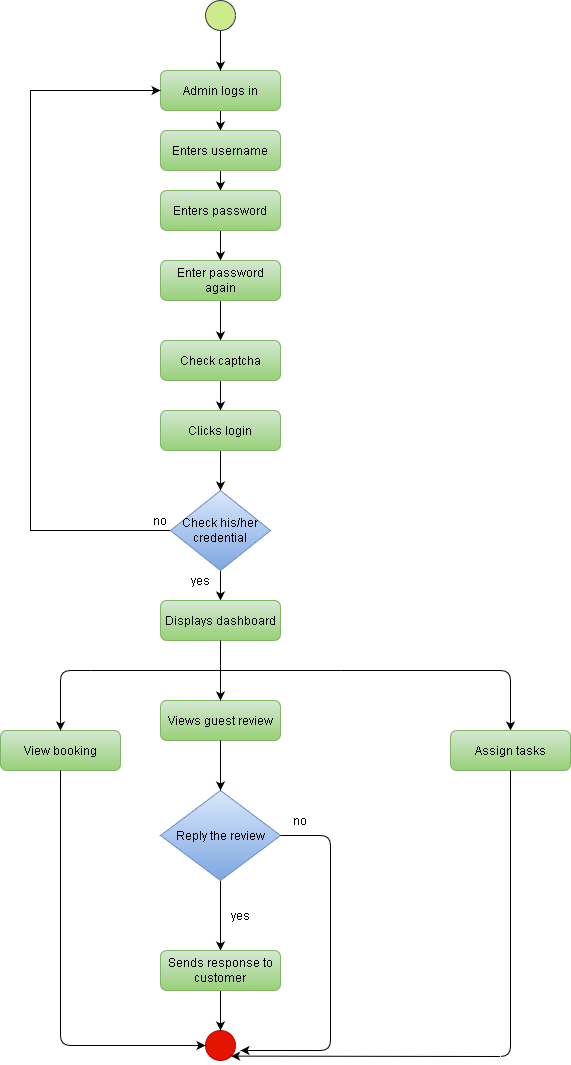

The diagram above was exported from draw.io. Its source (the exported page's mxGraphModel, read from the mxfile embedded in the PNG):
<mxGraphModel dx="1102" dy="1780" grid="1" gridSize="10" guides="1" tooltips="1" connect="1" arrows="1" fold="1" page="1" pageScale="1" pageWidth="827" pageHeight="1169" math="0" shadow="0">
  <root>
    <mxCell id="WIyWlLk6GJQsqaUBKTNV-0" />
    <mxCell id="WIyWlLk6GJQsqaUBKTNV-1" parent="WIyWlLk6GJQsqaUBKTNV-0" />
    <mxCell id="cp3nZi3jEt3OA8B8hB0h-28" value="" style="edgeStyle=orthogonalEdgeStyle;rounded=0;orthogonalLoop=1;jettySize=auto;html=1;" parent="WIyWlLk6GJQsqaUBKTNV-1" source="WIyWlLk6GJQsqaUBKTNV-3" edge="1">
      <mxGeometry relative="1" as="geometry">
        <mxPoint x="380" y="120" as="targetPoint" />
      </mxGeometry>
    </mxCell>
    <mxCell id="WIyWlLk6GJQsqaUBKTNV-3" value="Admin logs in" style="rounded=1;whiteSpace=wrap;html=1;fontSize=12;glass=0;strokeWidth=1;shadow=0;fillColor=#d5e8d4;strokeColor=#82b366;gradientColor=#97d077;" parent="WIyWlLk6GJQsqaUBKTNV-1" vertex="1">
      <mxGeometry x="320" y="60" width="120" height="40" as="geometry" />
    </mxCell>
    <mxCell id="cp3nZi3jEt3OA8B8hB0h-26" value="" style="edgeStyle=orthogonalEdgeStyle;rounded=0;orthogonalLoop=1;jettySize=auto;html=1;" parent="WIyWlLk6GJQsqaUBKTNV-1" source="WIyWlLk6GJQsqaUBKTNV-7" edge="1">
      <mxGeometry relative="1" as="geometry">
        <mxPoint x="380" y="180" as="targetPoint" />
      </mxGeometry>
    </mxCell>
    <mxCell id="WIyWlLk6GJQsqaUBKTNV-7" value="Enters username" style="rounded=1;whiteSpace=wrap;html=1;fontSize=12;glass=0;strokeWidth=1;shadow=0;fillColor=#d5e8d4;strokeColor=#82b366;gradientColor=#97d077;" parent="WIyWlLk6GJQsqaUBKTNV-1" vertex="1">
      <mxGeometry x="320" y="120" width="120" height="40" as="geometry" />
    </mxCell>
    <mxCell id="cp3nZi3jEt3OA8B8hB0h-27" value="" style="edgeStyle=orthogonalEdgeStyle;rounded=0;orthogonalLoop=1;jettySize=auto;html=1;" parent="WIyWlLk6GJQsqaUBKTNV-1" source="cp3nZi3jEt3OA8B8hB0h-12" edge="1">
      <mxGeometry relative="1" as="geometry">
        <mxPoint x="380" y="250" as="targetPoint" />
      </mxGeometry>
    </mxCell>
    <mxCell id="cp3nZi3jEt3OA8B8hB0h-12" value="Enters password" style="rounded=1;whiteSpace=wrap;html=1;fontSize=12;glass=0;strokeWidth=1;shadow=0;fillColor=#d5e8d4;strokeColor=#82b366;gradientColor=#97d077;" parent="WIyWlLk6GJQsqaUBKTNV-1" vertex="1">
      <mxGeometry x="320" y="180" width="120" height="40" as="geometry" />
    </mxCell>
    <mxCell id="cp3nZi3jEt3OA8B8hB0h-25" value="" style="edgeStyle=orthogonalEdgeStyle;rounded=0;orthogonalLoop=1;jettySize=auto;html=1;" parent="WIyWlLk6GJQsqaUBKTNV-1" source="cp3nZi3jEt3OA8B8hB0h-13" edge="1">
      <mxGeometry relative="1" as="geometry">
        <mxPoint x="380" y="330" as="targetPoint" />
        <Array as="points">
          <mxPoint x="380" y="310" />
          <mxPoint x="380" y="310" />
        </Array>
      </mxGeometry>
    </mxCell>
    <mxCell id="cp3nZi3jEt3OA8B8hB0h-13" value="Enter password again" style="rounded=1;whiteSpace=wrap;html=1;fontSize=12;glass=0;strokeWidth=1;shadow=0;fillColor=#d5e8d4;strokeColor=#82b366;gradientColor=#97d077;" parent="WIyWlLk6GJQsqaUBKTNV-1" vertex="1">
      <mxGeometry x="320" y="250" width="120" height="40" as="geometry" />
    </mxCell>
    <mxCell id="cp3nZi3jEt3OA8B8hB0h-24" value="" style="edgeStyle=orthogonalEdgeStyle;rounded=0;orthogonalLoop=1;jettySize=auto;html=1;" parent="WIyWlLk6GJQsqaUBKTNV-1" edge="1">
      <mxGeometry relative="1" as="geometry">
        <mxPoint x="380" y="370" as="sourcePoint" />
        <mxPoint x="380" y="400" as="targetPoint" />
      </mxGeometry>
    </mxCell>
    <mxCell id="cp3nZi3jEt3OA8B8hB0h-23" value="" style="edgeStyle=orthogonalEdgeStyle;rounded=0;orthogonalLoop=1;jettySize=auto;html=1;" parent="WIyWlLk6GJQsqaUBKTNV-1" source="cp3nZi3jEt3OA8B8hB0h-18" edge="1">
      <mxGeometry relative="1" as="geometry">
        <mxPoint x="380" y="480" as="targetPoint" />
      </mxGeometry>
    </mxCell>
    <mxCell id="cp3nZi3jEt3OA8B8hB0h-18" value="Clicks login" style="rounded=1;whiteSpace=wrap;html=1;fontSize=12;glass=0;strokeWidth=1;shadow=0;fillColor=#d5e8d4;strokeColor=#82b366;gradientColor=#97d077;" parent="WIyWlLk6GJQsqaUBKTNV-1" vertex="1">
      <mxGeometry x="320" y="400" width="120" height="40" as="geometry" />
    </mxCell>
    <mxCell id="cp3nZi3jEt3OA8B8hB0h-21" value="" style="edgeStyle=orthogonalEdgeStyle;rounded=0;orthogonalLoop=1;jettySize=auto;html=1;" parent="WIyWlLk6GJQsqaUBKTNV-1" source="cp3nZi3jEt3OA8B8hB0h-19" edge="1">
      <mxGeometry relative="1" as="geometry">
        <mxPoint x="380" y="590" as="targetPoint" />
      </mxGeometry>
    </mxCell>
    <mxCell id="27iiKiIXXyBYADKTfRwH-27" value="" style="edgeStyle=orthogonalEdgeStyle;rounded=0;orthogonalLoop=1;jettySize=auto;html=1;entryX=0;entryY=0.5;entryDx=0;entryDy=0;" parent="WIyWlLk6GJQsqaUBKTNV-1" source="cp3nZi3jEt3OA8B8hB0h-19" target="WIyWlLk6GJQsqaUBKTNV-3" edge="1">
      <mxGeometry relative="1" as="geometry">
        <mxPoint x="190" y="140" as="targetPoint" />
        <Array as="points">
          <mxPoint x="190" y="520" />
          <mxPoint x="190" y="80" />
        </Array>
      </mxGeometry>
    </mxCell>
    <mxCell id="cp3nZi3jEt3OA8B8hB0h-19" value="Check his/her credential" style="rhombus;whiteSpace=wrap;html=1;fillColor=#dae8fc;strokeColor=#6c8ebf;gradientColor=#7ea6e0;" parent="WIyWlLk6GJQsqaUBKTNV-1" vertex="1">
      <mxGeometry x="330" y="480" width="100" height="80" as="geometry" />
    </mxCell>
    <mxCell id="cp3nZi3jEt3OA8B8hB0h-31" value="" style="edgeStyle=orthogonalEdgeStyle;rounded=0;orthogonalLoop=1;jettySize=auto;html=1;" parent="WIyWlLk6GJQsqaUBKTNV-1" edge="1">
      <mxGeometry relative="1" as="geometry">
        <mxPoint x="380" y="680" as="targetPoint" />
        <mxPoint x="380" y="680" as="sourcePoint" />
      </mxGeometry>
    </mxCell>
    <mxCell id="I8Ymu1-YZelSBlZ0YFmF-1" value="Check captcha" style="rounded=1;whiteSpace=wrap;html=1;fontSize=12;glass=0;strokeWidth=1;shadow=0;fillColor=#d5e8d4;strokeColor=#82b366;gradientColor=#97d077;" parent="WIyWlLk6GJQsqaUBKTNV-1" vertex="1">
      <mxGeometry x="320" y="330" width="120" height="40" as="geometry" />
    </mxCell>
    <mxCell id="27iiKiIXXyBYADKTfRwH-14" value="yes" style="text;html=1;strokeColor=none;fillColor=none;align=center;verticalAlign=middle;whiteSpace=wrap;rounded=0;" parent="WIyWlLk6GJQsqaUBKTNV-1" vertex="1">
      <mxGeometry x="380" y="895" width="40" height="20" as="geometry" />
    </mxCell>
    <mxCell id="27iiKiIXXyBYADKTfRwH-15" value="no" style="text;html=1;strokeColor=none;fillColor=none;align=center;verticalAlign=middle;whiteSpace=wrap;rounded=0;" parent="WIyWlLk6GJQsqaUBKTNV-1" vertex="1">
      <mxGeometry x="440" y="800" width="40" height="20" as="geometry" />
    </mxCell>
    <mxCell id="27iiKiIXXyBYADKTfRwH-16" value="yes" style="text;html=1;strokeColor=none;fillColor=none;align=center;verticalAlign=middle;whiteSpace=wrap;rounded=0;" parent="WIyWlLk6GJQsqaUBKTNV-1" vertex="1">
      <mxGeometry x="340" y="560" width="40" height="20" as="geometry" />
    </mxCell>
    <mxCell id="27iiKiIXXyBYADKTfRwH-17" value="no" style="text;html=1;strokeColor=none;fillColor=none;align=center;verticalAlign=middle;whiteSpace=wrap;rounded=0;" parent="WIyWlLk6GJQsqaUBKTNV-1" vertex="1">
      <mxGeometry x="300" y="500" width="40" height="20" as="geometry" />
    </mxCell>
    <mxCell id="27iiKiIXXyBYADKTfRwH-23" value="" style="ellipse;whiteSpace=wrap;html=1;aspect=fixed;fillColor=#e51400;strokeColor=#B20000;fontColor=#ffffff;" parent="WIyWlLk6GJQsqaUBKTNV-1" vertex="1">
      <mxGeometry x="365" y="1020" width="30" height="30" as="geometry" />
    </mxCell>
    <mxCell id="27iiKiIXXyBYADKTfRwH-25" value="" style="edgeStyle=orthogonalEdgeStyle;rounded=0;orthogonalLoop=1;jettySize=auto;html=1;" parent="WIyWlLk6GJQsqaUBKTNV-1" source="27iiKiIXXyBYADKTfRwH-24" target="WIyWlLk6GJQsqaUBKTNV-3" edge="1">
      <mxGeometry relative="1" as="geometry" />
    </mxCell>
    <mxCell id="27iiKiIXXyBYADKTfRwH-24" value="" style="ellipse;whiteSpace=wrap;html=1;aspect=fixed;fillColor=#cdeb8b;strokeColor=#36393d;" parent="WIyWlLk6GJQsqaUBKTNV-1" vertex="1">
      <mxGeometry x="365" y="-10" width="30" height="30" as="geometry" />
    </mxCell>
    <mxCell id="CYoLTP0ZDchClvwk-wN--5" value="" style="endArrow=classic;html=1;exitX=0.5;exitY=1;exitDx=0;exitDy=0;" parent="WIyWlLk6GJQsqaUBKTNV-1" source="27iiKiIXXyBYADKTfRwH-0" edge="1">
      <mxGeometry width="50" height="50" relative="1" as="geometry">
        <mxPoint x="380" y="960" as="sourcePoint" />
        <mxPoint x="380" y="940" as="targetPoint" />
      </mxGeometry>
    </mxCell>
    <mxCell id="CYoLTP0ZDchClvwk-wN--8" value="" style="endArrow=classic;html=1;exitX=0.5;exitY=1;exitDx=0;exitDy=0;entryX=0.5;entryY=0;entryDx=0;entryDy=0;" parent="WIyWlLk6GJQsqaUBKTNV-1" target="27iiKiIXXyBYADKTfRwH-23" edge="1">
      <mxGeometry width="50" height="50" relative="1" as="geometry">
        <mxPoint x="380" y="980" as="sourcePoint" />
        <mxPoint x="425" y="990" as="targetPoint" />
      </mxGeometry>
    </mxCell>
    <mxCell id="aCmB9h_thS07S9sSLIpN-4" value="Displays dashboard" style="rounded=1;whiteSpace=wrap;html=1;fontSize=12;glass=0;strokeWidth=1;shadow=0;fillColor=#d5e8d4;strokeColor=#82b366;gradientColor=#97d077;" parent="WIyWlLk6GJQsqaUBKTNV-1" vertex="1">
      <mxGeometry x="320" y="590" width="120" height="40" as="geometry" />
    </mxCell>
    <mxCell id="aCmB9h_thS07S9sSLIpN-5" value="Views guest review" style="rounded=1;whiteSpace=wrap;html=1;fontSize=12;glass=0;strokeWidth=1;shadow=0;fillColor=#d5e8d4;strokeColor=#82b366;gradientColor=#97d077;" parent="WIyWlLk6GJQsqaUBKTNV-1" vertex="1">
      <mxGeometry x="320" y="690" width="120" height="40" as="geometry" />
    </mxCell>
    <mxCell id="aCmB9h_thS07S9sSLIpN-6" value="" style="endArrow=classic;html=1;exitX=0.5;exitY=1;exitDx=0;exitDy=0;entryX=0.5;entryY=0;entryDx=0;entryDy=0;" parent="WIyWlLk6GJQsqaUBKTNV-1" source="aCmB9h_thS07S9sSLIpN-4" target="aCmB9h_thS07S9sSLIpN-5" edge="1">
      <mxGeometry width="50" height="50" relative="1" as="geometry">
        <mxPoint x="380" y="670" as="sourcePoint" />
        <mxPoint x="430" y="620" as="targetPoint" />
      </mxGeometry>
    </mxCell>
    <mxCell id="27iiKiIXXyBYADKTfRwH-0" value="Reply the review" style="rhombus;whiteSpace=wrap;html=1;fillColor=#dae8fc;strokeColor=#6c8ebf;gradientColor=#7ea6e0;" parent="WIyWlLk6GJQsqaUBKTNV-1" vertex="1">
      <mxGeometry x="320" y="780" width="120" height="90" as="geometry" />
    </mxCell>
    <mxCell id="aCmB9h_thS07S9sSLIpN-9" value="" style="endArrow=classic;html=1;exitX=0.5;exitY=1;exitDx=0;exitDy=0;entryX=0.5;entryY=0;entryDx=0;entryDy=0;" parent="WIyWlLk6GJQsqaUBKTNV-1" source="aCmB9h_thS07S9sSLIpN-5" target="27iiKiIXXyBYADKTfRwH-0" edge="1">
      <mxGeometry width="50" height="50" relative="1" as="geometry">
        <mxPoint x="380" y="780" as="sourcePoint" />
        <mxPoint x="430" y="730" as="targetPoint" />
      </mxGeometry>
    </mxCell>
    <mxCell id="aCmB9h_thS07S9sSLIpN-10" value="" style="endArrow=classic;html=1;exitX=1;exitY=0.5;exitDx=0;exitDy=0;" parent="WIyWlLk6GJQsqaUBKTNV-1" source="27iiKiIXXyBYADKTfRwH-0" edge="1">
      <mxGeometry width="50" height="50" relative="1" as="geometry">
        <mxPoint x="460" y="860" as="sourcePoint" />
        <mxPoint x="400" y="1040" as="targetPoint" />
        <Array as="points">
          <mxPoint x="490" y="825" />
          <mxPoint x="490" y="1040" />
        </Array>
      </mxGeometry>
    </mxCell>
    <mxCell id="aCmB9h_thS07S9sSLIpN-11" value="Sends response to customer" style="rounded=1;whiteSpace=wrap;html=1;fontSize=12;glass=0;strokeWidth=1;shadow=0;fillColor=#d5e8d4;strokeColor=#82b366;gradientColor=#97d077;" parent="WIyWlLk6GJQsqaUBKTNV-1" vertex="1">
      <mxGeometry x="320" y="940" width="120" height="40" as="geometry" />
    </mxCell>
    <mxCell id="aCmB9h_thS07S9sSLIpN-12" value="" style="endArrow=none;html=1;" parent="WIyWlLk6GJQsqaUBKTNV-1" edge="1">
      <mxGeometry width="50" height="50" relative="1" as="geometry">
        <mxPoint x="250" y="660" as="sourcePoint" />
        <mxPoint x="500" y="660" as="targetPoint" />
      </mxGeometry>
    </mxCell>
    <mxCell id="aCmB9h_thS07S9sSLIpN-13" value="View booking" style="rounded=1;whiteSpace=wrap;html=1;fontSize=12;glass=0;strokeWidth=1;shadow=0;fillColor=#d5e8d4;strokeColor=#82b366;gradientColor=#97d077;" parent="WIyWlLk6GJQsqaUBKTNV-1" vertex="1">
      <mxGeometry x="160" y="720" width="120" height="40" as="geometry" />
    </mxCell>
    <mxCell id="aCmB9h_thS07S9sSLIpN-14" value="" style="endArrow=classic;html=1;entryX=0.5;entryY=0;entryDx=0;entryDy=0;" parent="WIyWlLk6GJQsqaUBKTNV-1" target="aCmB9h_thS07S9sSLIpN-13" edge="1">
      <mxGeometry width="50" height="50" relative="1" as="geometry">
        <mxPoint x="250" y="660" as="sourcePoint" />
        <mxPoint x="240" y="650" as="targetPoint" />
        <Array as="points">
          <mxPoint x="220" y="660" />
        </Array>
      </mxGeometry>
    </mxCell>
    <mxCell id="aCmB9h_thS07S9sSLIpN-15" value="" style="endArrow=classic;html=1;exitX=0.5;exitY=1;exitDx=0;exitDy=0;" parent="WIyWlLk6GJQsqaUBKTNV-1" source="aCmB9h_thS07S9sSLIpN-13" edge="1">
      <mxGeometry width="50" height="50" relative="1" as="geometry">
        <mxPoint x="210" y="870" as="sourcePoint" />
        <mxPoint x="365" y="1035" as="targetPoint" />
        <Array as="points">
          <mxPoint x="220" y="1035" />
        </Array>
      </mxGeometry>
    </mxCell>
    <mxCell id="aCmB9h_thS07S9sSLIpN-16" value="" style="endArrow=classic;html=1;" parent="WIyWlLk6GJQsqaUBKTNV-1" edge="1">
      <mxGeometry width="50" height="50" relative="1" as="geometry">
        <mxPoint x="500" y="660" as="sourcePoint" />
        <mxPoint x="670" y="720" as="targetPoint" />
        <Array as="points">
          <mxPoint x="670" y="660" />
        </Array>
      </mxGeometry>
    </mxCell>
    <mxCell id="aCmB9h_thS07S9sSLIpN-17" value="Assign tasks" style="rounded=1;whiteSpace=wrap;html=1;fontSize=12;glass=0;strokeWidth=1;shadow=0;fillColor=#d5e8d4;strokeColor=#82b366;gradientColor=#97d077;" parent="WIyWlLk6GJQsqaUBKTNV-1" vertex="1">
      <mxGeometry x="610" y="720" width="120" height="40" as="geometry" />
    </mxCell>
    <mxCell id="aCmB9h_thS07S9sSLIpN-18" value="" style="endArrow=classic;html=1;exitX=0.5;exitY=1;exitDx=0;exitDy=0;entryX=1;entryY=1;entryDx=0;entryDy=0;" parent="WIyWlLk6GJQsqaUBKTNV-1" source="aCmB9h_thS07S9sSLIpN-17" target="27iiKiIXXyBYADKTfRwH-23" edge="1">
      <mxGeometry width="50" height="50" relative="1" as="geometry">
        <mxPoint x="700" y="870" as="sourcePoint" />
        <mxPoint x="670" y="1080" as="targetPoint" />
        <Array as="points">
          <mxPoint x="670" y="1046" />
        </Array>
      </mxGeometry>
    </mxCell>
  </root>
</mxGraphModel>